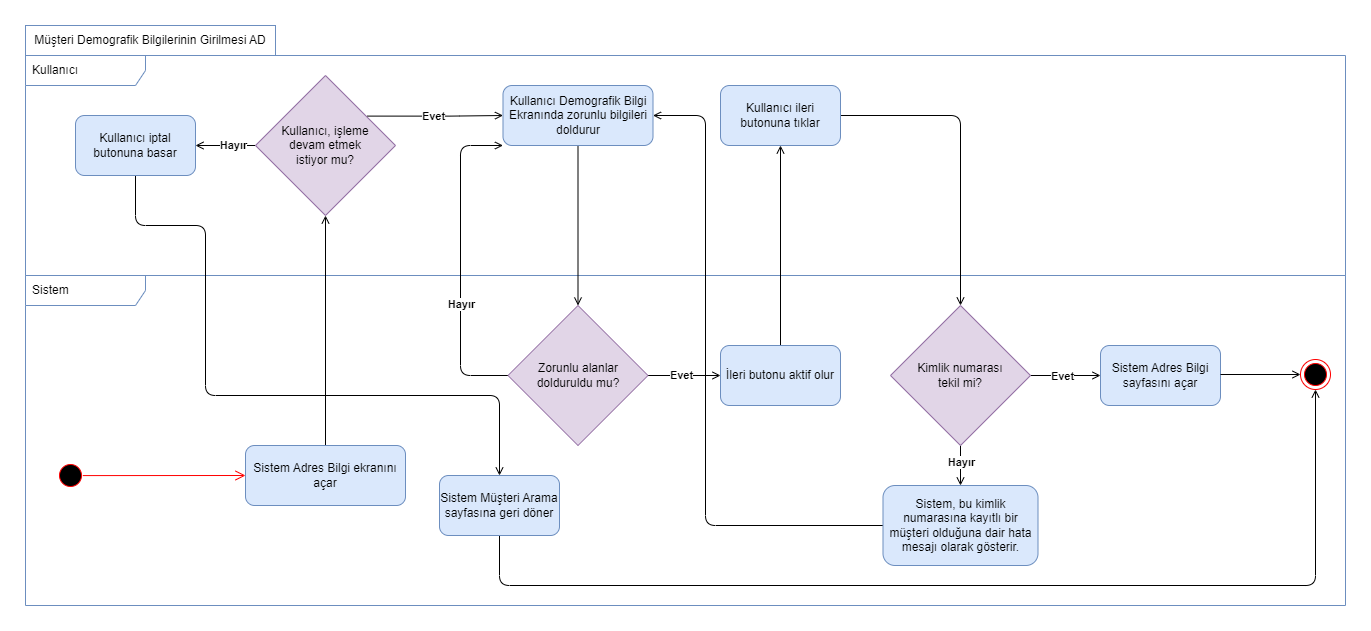

The diagram above was exported from draw.io. Its source (the exported page's mxGraphModel, read from the mxfile embedded in the PNG):
<mxGraphModel dx="1726" dy="1773" grid="1" gridSize="10" guides="1" tooltips="1" connect="1" arrows="1" fold="1" page="1" pageScale="1" pageWidth="850" pageHeight="1100" math="0" shadow="0">
  <root>
    <mxCell id="0" />
    <mxCell id="1" parent="0" />
    <mxCell id="2" value="Sistem" style="shape=umlFrame;whiteSpace=wrap;html=1;width=120;height=30;boundedLbl=1;verticalAlign=middle;align=left;spacingLeft=5;fillColor=none;strokeColor=#6c8ebf;" vertex="1" parent="1">
      <mxGeometry x="20" y="260" width="1320" height="330" as="geometry" />
    </mxCell>
    <mxCell id="3" value="Kullanıcı" style="shape=umlFrame;whiteSpace=wrap;html=1;width=120;height=30;boundedLbl=1;verticalAlign=middle;align=left;spacingLeft=5;fillColor=none;strokeColor=#6c8ebf;" vertex="1" parent="1">
      <mxGeometry x="20" y="40" width="1320" height="220" as="geometry" />
    </mxCell>
    <mxCell id="4" value="" style="edgeStyle=orthogonalEdgeStyle;rounded=1;orthogonalLoop=1;jettySize=auto;html=1;endArrow=open;endFill=0;" edge="1" source="5" target="10" parent="1">
      <mxGeometry relative="1" as="geometry" />
    </mxCell>
    <mxCell id="5" value="Kullanıcı Demografik Bilgi Ekranında zorunlu bilgileri doldurur" style="rounded=1;whiteSpace=wrap;html=1;fillStyle=auto;fillColor=#dae8fc;strokeColor=#6c8ebf;" vertex="1" parent="1">
      <mxGeometry x="497.5" y="70" width="150" height="60" as="geometry" />
    </mxCell>
    <mxCell id="6" value="" style="edgeStyle=orthogonalEdgeStyle;rounded=0;orthogonalLoop=1;jettySize=auto;html=1;endArrow=open;endFill=0;" edge="1" source="10" target="12" parent="1">
      <mxGeometry relative="1" as="geometry" />
    </mxCell>
    <mxCell id="7" value="Evet" style="edgeLabel;html=1;align=center;verticalAlign=middle;resizable=0;points=[];fontStyle=1" vertex="1" connectable="0" parent="6">
      <mxGeometry x="-0.1189" y="1" relative="1" as="geometry">
        <mxPoint as="offset" />
      </mxGeometry>
    </mxCell>
    <mxCell id="8" style="edgeStyle=orthogonalEdgeStyle;rounded=1;orthogonalLoop=1;jettySize=auto;html=1;entryX=0;entryY=1;entryDx=0;entryDy=0;exitX=0;exitY=0.5;exitDx=0;exitDy=0;endArrow=open;endFill=0;" edge="1" source="10" target="5" parent="1">
      <mxGeometry relative="1" as="geometry">
        <Array as="points">
          <mxPoint x="455" y="360" />
          <mxPoint x="455" y="130" />
        </Array>
      </mxGeometry>
    </mxCell>
    <mxCell id="9" value="Hayır" style="edgeLabel;html=1;align=center;verticalAlign=middle;resizable=0;points=[];fontStyle=1" vertex="1" connectable="0" parent="8">
      <mxGeometry x="-0.2554" relative="1" as="geometry">
        <mxPoint as="offset" />
      </mxGeometry>
    </mxCell>
    <mxCell id="10" value="Zorunlu alanlar &lt;br&gt;dolduruldu mu?" style="rhombus;whiteSpace=wrap;html=1;fillColor=#e1d5e7;rounded=0;fillStyle=auto;strokeColor=#9673a6;" vertex="1" parent="1">
      <mxGeometry x="502.5" y="290" width="140" height="140" as="geometry" />
    </mxCell>
    <mxCell id="11" value="" style="edgeStyle=orthogonalEdgeStyle;rounded=1;orthogonalLoop=1;jettySize=auto;html=1;endArrow=open;endFill=0;" edge="1" source="12" target="14" parent="1">
      <mxGeometry relative="1" as="geometry" />
    </mxCell>
    <mxCell id="12" value="İleri butonu aktif olur" style="whiteSpace=wrap;html=1;fillColor=#dae8fc;rounded=1;fillStyle=auto;strokeColor=#6c8ebf;" vertex="1" parent="1">
      <mxGeometry x="715" y="330" width="120" height="60" as="geometry" />
    </mxCell>
    <mxCell id="13" style="edgeStyle=orthogonalEdgeStyle;rounded=1;orthogonalLoop=1;jettySize=auto;html=1;exitX=1;exitY=0.5;exitDx=0;exitDy=0;entryX=0.5;entryY=0;entryDx=0;entryDy=0;endArrow=open;endFill=0;" edge="1" source="14" target="21" parent="1">
      <mxGeometry relative="1" as="geometry" />
    </mxCell>
    <mxCell id="14" value="Kullanıcı ileri butonuna tıklar" style="whiteSpace=wrap;html=1;fillColor=#dae8fc;rounded=1;fillStyle=auto;strokeColor=#6c8ebf;" vertex="1" parent="1">
      <mxGeometry x="715" y="70" width="120" height="60" as="geometry" />
    </mxCell>
    <mxCell id="15" value="Sistem Adres Bilgi sayfasını açar" style="whiteSpace=wrap;html=1;fillColor=#dae8fc;rounded=1;fillStyle=auto;strokeColor=#6c8ebf;" vertex="1" parent="1">
      <mxGeometry x="1095" y="330" width="120" height="60" as="geometry" />
    </mxCell>
    <mxCell id="16" style="edgeStyle=orthogonalEdgeStyle;rounded=1;orthogonalLoop=1;jettySize=auto;html=1;exitX=1;exitY=0.5;exitDx=0;exitDy=0;entryX=0;entryY=0.5;entryDx=0;entryDy=0;endArrow=open;endFill=0;" edge="1" parent="1">
      <mxGeometry relative="1" as="geometry">
        <mxPoint x="1295" y="359" as="targetPoint" />
        <mxPoint x="1215" y="359" as="sourcePoint" />
      </mxGeometry>
    </mxCell>
    <mxCell id="17" style="edgeStyle=orthogonalEdgeStyle;rounded=0;orthogonalLoop=1;jettySize=auto;html=1;exitX=1;exitY=0.5;exitDx=0;exitDy=0;entryX=0;entryY=0.5;entryDx=0;entryDy=0;endArrow=open;endFill=0;" edge="1" source="21" target="15" parent="1">
      <mxGeometry relative="1" as="geometry" />
    </mxCell>
    <mxCell id="18" value="Evet" style="edgeLabel;html=1;align=center;verticalAlign=middle;resizable=0;points=[];fontStyle=1" vertex="1" connectable="0" parent="17">
      <mxGeometry x="-0.1193" relative="1" as="geometry">
        <mxPoint as="offset" />
      </mxGeometry>
    </mxCell>
    <mxCell id="19" value="" style="edgeStyle=orthogonalEdgeStyle;rounded=1;orthogonalLoop=1;jettySize=auto;html=1;endArrow=open;endFill=0;" edge="1" source="21" target="23" parent="1">
      <mxGeometry relative="1" as="geometry" />
    </mxCell>
    <mxCell id="20" value="Hayır" style="edgeLabel;html=1;align=center;verticalAlign=middle;resizable=0;points=[];fontStyle=1" vertex="1" connectable="0" parent="19">
      <mxGeometry x="-0.2149" relative="1" as="geometry">
        <mxPoint as="offset" />
      </mxGeometry>
    </mxCell>
    <mxCell id="21" value="Kimlik numarası &lt;br&gt;tekil mi?" style="rhombus;whiteSpace=wrap;html=1;fillColor=#e1d5e7;rounded=0;fillStyle=auto;strokeColor=#9673a6;" vertex="1" parent="1">
      <mxGeometry x="885" y="290" width="140" height="140" as="geometry" />
    </mxCell>
    <mxCell id="22" style="edgeStyle=orthogonalEdgeStyle;rounded=1;orthogonalLoop=1;jettySize=auto;html=1;entryX=1;entryY=0.5;entryDx=0;entryDy=0;strokeWidth=1;endArrow=open;endFill=0;" edge="1" source="23" target="5" parent="1">
      <mxGeometry relative="1" as="geometry">
        <Array as="points">
          <mxPoint x="700" y="510" />
          <mxPoint x="700" y="100" />
        </Array>
      </mxGeometry>
    </mxCell>
    <mxCell id="23" value="Sistem, bu kimlik numarasına kayıtlı bir müşteri olduğuna dair hata mesajı olarak gösterir." style="whiteSpace=wrap;html=1;fillColor=#dae8fc;rounded=1;fillStyle=auto;strokeColor=#6c8ebf;glass=0;" vertex="1" parent="1">
      <mxGeometry x="877.5" y="470" width="155" height="80" as="geometry" />
    </mxCell>
    <mxCell id="24" value="" style="ellipse;html=1;shape=startState;fillColor=#000000;strokeColor=#ff0000;" vertex="1" parent="1">
      <mxGeometry x="50" y="445" width="30" height="30" as="geometry" />
    </mxCell>
    <mxCell id="25" value="" style="edgeStyle=orthogonalEdgeStyle;html=1;verticalAlign=bottom;endArrow=open;endSize=8;strokeColor=#ff0000;rounded=0;exitX=0.91;exitY=0.503;exitDx=0;exitDy=0;exitPerimeter=0;entryX=0;entryY=0.5;entryDx=0;entryDy=0;" edge="1" source="24" target="29" parent="1">
      <mxGeometry relative="1" as="geometry">
        <mxPoint x="160" y="465" as="targetPoint" />
        <mxPoint x="70" y="465" as="sourcePoint" />
        <Array as="points">
          <mxPoint x="77" y="460" />
        </Array>
      </mxGeometry>
    </mxCell>
    <mxCell id="26" value="" style="ellipse;html=1;shape=endState;fillColor=#000000;strokeColor=#ff0000;" vertex="1" parent="1">
      <mxGeometry x="1295" y="344" width="30" height="30" as="geometry" />
    </mxCell>
    <mxCell id="27" value="Müşteri Demografik Bilgilerinin Girilmesi AD" style="rounded=0;whiteSpace=wrap;html=1;fillColor=none;strokeColor=#6c8ebf;" vertex="1" parent="1">
      <mxGeometry x="20" y="10" width="250" height="30" as="geometry" />
    </mxCell>
    <mxCell id="28" style="edgeStyle=orthogonalEdgeStyle;rounded=1;orthogonalLoop=1;jettySize=auto;html=1;entryX=0.5;entryY=1;entryDx=0;entryDy=0;exitX=0.5;exitY=0;exitDx=0;exitDy=0;endArrow=open;endFill=0;" edge="1" source="29" target="34" parent="1">
      <mxGeometry relative="1" as="geometry">
        <Array as="points">
          <mxPoint x="320" y="470" />
          <mxPoint x="320" y="470" />
        </Array>
      </mxGeometry>
    </mxCell>
    <mxCell id="29" value="Sistem Adres Bilgi ekranını açar" style="rounded=1;whiteSpace=wrap;html=1;fillStyle=auto;fillColor=#dae8fc;strokeColor=#6c8ebf;" vertex="1" parent="1">
      <mxGeometry x="240" y="430" width="160" height="60" as="geometry" />
    </mxCell>
    <mxCell id="30" style="edgeStyle=orthogonalEdgeStyle;rounded=1;orthogonalLoop=1;jettySize=auto;html=1;entryX=1;entryY=0.5;entryDx=0;entryDy=0;exitX=0;exitY=0.5;exitDx=0;exitDy=0;endArrow=open;endFill=0;" edge="1" source="34" target="36" parent="1">
      <mxGeometry relative="1" as="geometry">
        <Array as="points">
          <mxPoint x="230" y="130" />
          <mxPoint x="230" y="130" />
        </Array>
      </mxGeometry>
    </mxCell>
    <mxCell id="31" value="&lt;b&gt;Hayır&lt;/b&gt;" style="edgeLabel;html=1;align=center;verticalAlign=middle;resizable=0;points=[];" vertex="1" connectable="0" parent="30">
      <mxGeometry x="-0.245" y="2" relative="1" as="geometry">
        <mxPoint y="-3" as="offset" />
      </mxGeometry>
    </mxCell>
    <mxCell id="32" style="edgeStyle=orthogonalEdgeStyle;rounded=1;orthogonalLoop=1;jettySize=auto;html=1;entryX=0;entryY=0.5;entryDx=0;entryDy=0;exitX=0.799;exitY=0.29;exitDx=0;exitDy=0;exitPerimeter=0;endArrow=open;endFill=0;" edge="1" source="34" target="5" parent="1">
      <mxGeometry relative="1" as="geometry" />
    </mxCell>
    <mxCell id="33" value="&lt;b&gt;Evet&lt;/b&gt;" style="edgeLabel;html=1;align=center;verticalAlign=middle;resizable=0;points=[];" vertex="1" connectable="0" parent="32">
      <mxGeometry x="0.4469" y="1" relative="1" as="geometry">
        <mxPoint x="-33" y="1" as="offset" />
      </mxGeometry>
    </mxCell>
    <mxCell id="34" value="Kullanıcı, işleme &lt;br&gt;devam etmek &lt;br&gt;istiyor mu?" style="rhombus;whiteSpace=wrap;html=1;fillColor=#e1d5e7;rounded=0;fillStyle=auto;strokeColor=#9673a6;" vertex="1" parent="1">
      <mxGeometry x="250" y="60" width="140" height="140" as="geometry" />
    </mxCell>
    <mxCell id="35" style="edgeStyle=orthogonalEdgeStyle;rounded=1;orthogonalLoop=1;jettySize=auto;html=1;exitX=0.5;exitY=1;exitDx=0;exitDy=0;entryX=0.5;entryY=0;entryDx=0;entryDy=0;endArrow=open;endFill=0;elbow=vertical;" edge="1" source="36" target="38" parent="1">
      <mxGeometry relative="1" as="geometry">
        <Array as="points">
          <mxPoint x="130" y="210" />
          <mxPoint x="200" y="210" />
          <mxPoint x="200" y="380" />
          <mxPoint x="494" y="380" />
        </Array>
      </mxGeometry>
    </mxCell>
    <mxCell id="36" value="Kullanıcı iptal butonuna basar" style="whiteSpace=wrap;html=1;fillColor=#dae8fc;rounded=1;fillStyle=auto;strokeColor=#6c8ebf;" vertex="1" parent="1">
      <mxGeometry x="70" y="100" width="120" height="60" as="geometry" />
    </mxCell>
    <mxCell id="37" style="edgeStyle=orthogonalEdgeStyle;rounded=1;orthogonalLoop=1;jettySize=auto;html=1;entryX=0.5;entryY=1;entryDx=0;entryDy=0;strokeWidth=1;endArrow=open;endFill=0;exitX=0.5;exitY=1;exitDx=0;exitDy=0;" edge="1" source="38" target="26" parent="1">
      <mxGeometry relative="1" as="geometry">
        <Array as="points">
          <mxPoint x="494" y="570" />
          <mxPoint x="1310" y="570" />
        </Array>
      </mxGeometry>
    </mxCell>
    <mxCell id="38" value="Sistem Müşteri Arama sayfasına geri döner" style="whiteSpace=wrap;html=1;fillColor=#dae8fc;rounded=1;fillStyle=auto;strokeColor=#6c8ebf;" vertex="1" parent="1">
      <mxGeometry x="434" y="460" width="120" height="60" as="geometry" />
    </mxCell>
  </root>
</mxGraphModel>